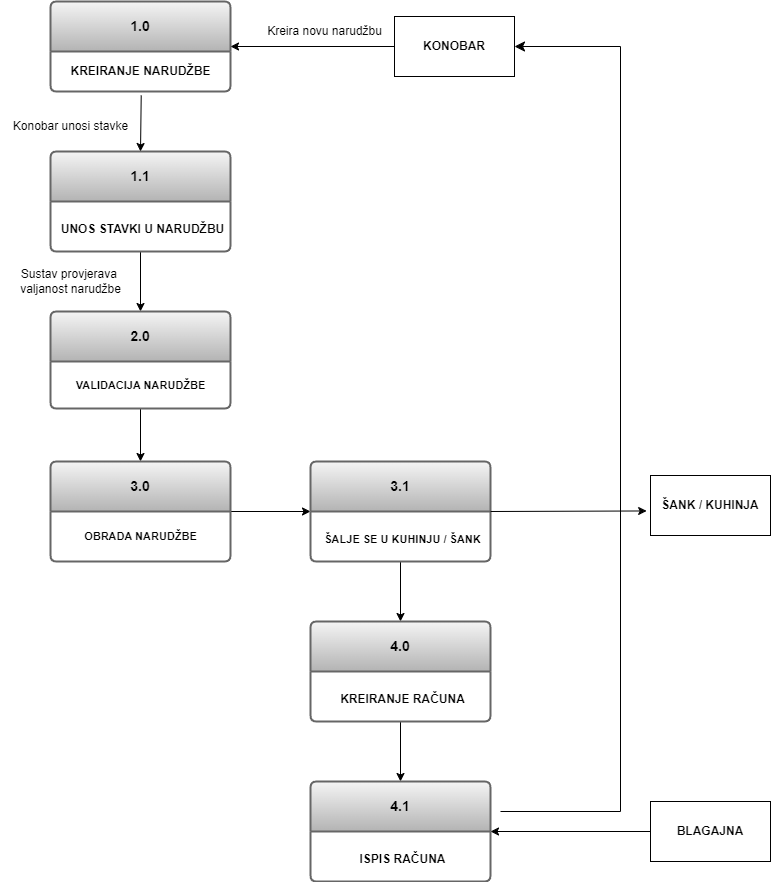

The diagram above was exported from draw.io. Its source (the exported page's mxGraphModel, read from the mxfile embedded in the PNG):
<mxGraphModel dx="1909" dy="949" grid="1" gridSize="10" guides="1" tooltips="1" connect="1" arrows="1" fold="1" page="1" pageScale="1" pageWidth="827" pageHeight="1169" math="0" shadow="0">
  <root>
    <mxCell id="0" />
    <mxCell id="1" parent="0" />
    <mxCell id="JcuuCtVmyKIQs2Riyr9z-2" value="&lt;div&gt;&lt;b&gt;1.0&lt;/b&gt;&lt;/div&gt;" style="swimlane;childLayout=stackLayout;horizontal=1;startSize=50;horizontalStack=0;rounded=1;fontSize=14;fontStyle=0;strokeWidth=2;resizeParent=0;resizeLast=1;shadow=0;dashed=0;align=center;arcSize=4;whiteSpace=wrap;html=1;fillColor=#f5f5f5;strokeColor=#666666;gradientColor=#b3b3b3;" vertex="1" parent="1">
      <mxGeometry x="70" y="50" width="180" height="90" as="geometry">
        <mxRectangle x="330" y="210" width="60" height="50" as="alternateBounds" />
      </mxGeometry>
    </mxCell>
    <mxCell id="JcuuCtVmyKIQs2Riyr9z-53" value="&lt;b&gt;KREIRANJE NARUDŽBE&lt;/b&gt;" style="text;html=1;align=center;verticalAlign=middle;resizable=0;points=[];autosize=1;strokeColor=none;fillColor=none;" vertex="1" parent="JcuuCtVmyKIQs2Riyr9z-2">
      <mxGeometry y="50" width="180" height="40" as="geometry" />
    </mxCell>
    <mxCell id="JcuuCtVmyKIQs2Riyr9z-59" value="" style="edgeStyle=orthogonalEdgeStyle;rounded=0;orthogonalLoop=1;jettySize=auto;html=1;entryX=0.5;entryY=0;entryDx=0;entryDy=0;" edge="1" parent="1" source="JcuuCtVmyKIQs2Riyr9z-5" target="JcuuCtVmyKIQs2Riyr9z-8">
      <mxGeometry relative="1" as="geometry" />
    </mxCell>
    <mxCell id="JcuuCtVmyKIQs2Riyr9z-5" value="&lt;b&gt;1.1&lt;/b&gt;" style="swimlane;childLayout=stackLayout;horizontal=1;startSize=50;horizontalStack=0;rounded=1;fontSize=14;fontStyle=0;strokeWidth=2;resizeParent=0;resizeLast=1;shadow=0;dashed=0;align=center;arcSize=4;whiteSpace=wrap;html=1;fillColor=#f5f5f5;gradientColor=#b3b3b3;strokeColor=#666666;" vertex="1" parent="1">
      <mxGeometry x="70" y="200" width="180" height="100" as="geometry" />
    </mxCell>
    <mxCell id="JcuuCtVmyKIQs2Riyr9z-6" value="&lt;div&gt;&lt;b&gt;&lt;br&gt;&lt;/b&gt;&lt;/div&gt;&lt;b&gt;UNOS STAVKI U NARUDŽBU&lt;/b&gt;" style="align=center;strokeColor=none;fillColor=none;spacingLeft=4;fontSize=12;verticalAlign=top;resizable=0;rotatable=0;part=1;html=1;" vertex="1" parent="JcuuCtVmyKIQs2Riyr9z-5">
      <mxGeometry y="50" width="180" height="50" as="geometry" />
    </mxCell>
    <mxCell id="JcuuCtVmyKIQs2Riyr9z-7" value="" style="edgeStyle=orthogonalEdgeStyle;rounded=0;orthogonalLoop=1;jettySize=auto;html=1;" edge="1" parent="1" source="JcuuCtVmyKIQs2Riyr9z-8" target="JcuuCtVmyKIQs2Riyr9z-11">
      <mxGeometry relative="1" as="geometry" />
    </mxCell>
    <mxCell id="JcuuCtVmyKIQs2Riyr9z-8" value="&lt;div&gt;&lt;b&gt;2.0&lt;/b&gt;&lt;/div&gt;" style="swimlane;childLayout=stackLayout;horizontal=1;startSize=50;horizontalStack=0;rounded=1;fontSize=14;fontStyle=0;strokeWidth=2;resizeParent=0;resizeLast=1;shadow=0;dashed=0;align=center;arcSize=4;whiteSpace=wrap;html=1;fillColor=#f5f5f5;gradientColor=#b3b3b3;strokeColor=#666666;" vertex="1" parent="1">
      <mxGeometry x="70" y="360" width="180" height="97" as="geometry" />
    </mxCell>
    <mxCell id="JcuuCtVmyKIQs2Riyr9z-9" value="&lt;span style=&quot;font-size: 11px;&quot;&gt;&lt;b&gt;VALIDACIJA NARUDŽBE&lt;/b&gt;&lt;/span&gt;" style="text;html=1;align=center;verticalAlign=middle;resizable=0;points=[];autosize=1;strokeColor=none;fillColor=none;" vertex="1" parent="JcuuCtVmyKIQs2Riyr9z-8">
      <mxGeometry y="50" width="180" height="47" as="geometry" />
    </mxCell>
    <mxCell id="JcuuCtVmyKIQs2Riyr9z-10" value="" style="edgeStyle=orthogonalEdgeStyle;rounded=0;orthogonalLoop=1;jettySize=auto;html=1;" edge="1" parent="1" source="JcuuCtVmyKIQs2Riyr9z-11" target="JcuuCtVmyKIQs2Riyr9z-13">
      <mxGeometry relative="1" as="geometry" />
    </mxCell>
    <mxCell id="JcuuCtVmyKIQs2Riyr9z-11" value="&lt;b&gt;3.0&lt;/b&gt;" style="swimlane;childLayout=stackLayout;horizontal=1;startSize=50;horizontalStack=0;rounded=1;fontSize=14;fontStyle=0;strokeWidth=2;resizeParent=0;resizeLast=1;shadow=0;dashed=0;align=center;arcSize=4;whiteSpace=wrap;html=1;fillColor=#f5f5f5;gradientColor=#b3b3b3;strokeColor=#666666;" vertex="1" parent="1">
      <mxGeometry x="70" y="510" width="180" height="100" as="geometry" />
    </mxCell>
    <mxCell id="JcuuCtVmyKIQs2Riyr9z-12" value="&lt;span style=&quot;font-size: 11px;&quot;&gt;&lt;b&gt;OBRADA NARUDŽBE&lt;/b&gt;&lt;/span&gt;" style="text;html=1;align=center;verticalAlign=middle;resizable=0;points=[];autosize=1;strokeColor=none;fillColor=none;" vertex="1" parent="JcuuCtVmyKIQs2Riyr9z-11">
      <mxGeometry y="50" width="180" height="50" as="geometry" />
    </mxCell>
    <mxCell id="JcuuCtVmyKIQs2Riyr9z-46" value="" style="edgeStyle=orthogonalEdgeStyle;rounded=0;orthogonalLoop=1;jettySize=auto;html=1;" edge="1" parent="1" source="JcuuCtVmyKIQs2Riyr9z-13" target="JcuuCtVmyKIQs2Riyr9z-44">
      <mxGeometry relative="1" as="geometry" />
    </mxCell>
    <mxCell id="JcuuCtVmyKIQs2Riyr9z-13" value="&lt;b&gt;3.1&lt;/b&gt;" style="swimlane;childLayout=stackLayout;horizontal=1;startSize=50;horizontalStack=0;rounded=1;fontSize=14;fontStyle=0;strokeWidth=2;resizeParent=0;resizeLast=1;shadow=0;dashed=0;align=center;arcSize=4;whiteSpace=wrap;html=1;fillColor=#f5f5f5;gradientColor=#b3b3b3;strokeColor=#666666;" vertex="1" parent="1">
      <mxGeometry x="330" y="510" width="180" height="100" as="geometry" />
    </mxCell>
    <mxCell id="JcuuCtVmyKIQs2Riyr9z-14" value="&lt;div&gt;&lt;span style=&quot;font-size: 11px;&quot;&gt;&lt;b&gt;&lt;br&gt;&lt;/b&gt;&lt;/span&gt;&lt;/div&gt;&lt;span style=&quot;font-size: 11px;&quot;&gt;&lt;b&gt;ŠALJE SE U KUHINJU / ŠANK&lt;/b&gt;&lt;/span&gt;" style="align=center;strokeColor=none;fillColor=none;spacingLeft=4;fontSize=12;verticalAlign=top;resizable=0;rotatable=0;part=1;html=1;" vertex="1" parent="JcuuCtVmyKIQs2Riyr9z-13">
      <mxGeometry y="50" width="180" height="50" as="geometry" />
    </mxCell>
    <mxCell id="JcuuCtVmyKIQs2Riyr9z-15" value="&lt;b&gt;ŠANK / KUHINJA&lt;/b&gt;" style="rounded=0;whiteSpace=wrap;html=1;" vertex="1" parent="1">
      <mxGeometry x="670" y="524" width="120" height="60" as="geometry" />
    </mxCell>
    <mxCell id="JcuuCtVmyKIQs2Riyr9z-17" value="&lt;b&gt;&amp;nbsp;KONOBAR&amp;nbsp;&lt;/b&gt;" style="rounded=0;whiteSpace=wrap;html=1;" vertex="1" parent="1">
      <mxGeometry x="414" y="65" width="120" height="60" as="geometry" />
    </mxCell>
    <mxCell id="JcuuCtVmyKIQs2Riyr9z-52" value="" style="edgeStyle=orthogonalEdgeStyle;rounded=0;orthogonalLoop=1;jettySize=auto;html=1;" edge="1" parent="1" source="JcuuCtVmyKIQs2Riyr9z-44" target="JcuuCtVmyKIQs2Riyr9z-50">
      <mxGeometry relative="1" as="geometry" />
    </mxCell>
    <mxCell id="JcuuCtVmyKIQs2Riyr9z-44" value="&lt;b&gt;4.0&lt;/b&gt;" style="swimlane;childLayout=stackLayout;horizontal=1;startSize=50;horizontalStack=0;rounded=1;fontSize=14;fontStyle=0;strokeWidth=2;resizeParent=0;resizeLast=1;shadow=0;dashed=0;align=center;arcSize=4;whiteSpace=wrap;html=1;fillColor=#f5f5f5;gradientColor=#b3b3b3;strokeColor=#666666;" vertex="1" parent="1">
      <mxGeometry x="330" y="670" width="180" height="100" as="geometry" />
    </mxCell>
    <mxCell id="JcuuCtVmyKIQs2Riyr9z-45" value="&lt;div&gt;&lt;b&gt;&lt;br&gt;&lt;/b&gt;&lt;/div&gt;&lt;b&gt;KREIRANJE RAČUNA&lt;/b&gt;" style="align=center;strokeColor=none;fillColor=none;spacingLeft=4;fontSize=12;verticalAlign=top;resizable=0;rotatable=0;part=1;html=1;" vertex="1" parent="JcuuCtVmyKIQs2Riyr9z-44">
      <mxGeometry y="50" width="180" height="50" as="geometry" />
    </mxCell>
    <mxCell id="JcuuCtVmyKIQs2Riyr9z-50" value="&lt;b&gt;4.1&lt;/b&gt;" style="swimlane;childLayout=stackLayout;horizontal=1;startSize=50;horizontalStack=0;rounded=1;fontSize=14;fontStyle=0;strokeWidth=2;resizeParent=0;resizeLast=1;shadow=0;dashed=0;align=center;arcSize=4;whiteSpace=wrap;html=1;fillColor=#f5f5f5;gradientColor=#b3b3b3;strokeColor=#666666;" vertex="1" parent="1">
      <mxGeometry x="330" y="830" width="180" height="100" as="geometry" />
    </mxCell>
    <mxCell id="JcuuCtVmyKIQs2Riyr9z-77" value="" style="endArrow=classic;html=1;rounded=0;exitX=0;exitY=0.5;exitDx=0;exitDy=0;" edge="1" parent="JcuuCtVmyKIQs2Riyr9z-50" source="JcuuCtVmyKIQs2Riyr9z-63">
      <mxGeometry width="50" height="50" relative="1" as="geometry">
        <mxPoint x="280" y="220" as="sourcePoint" />
        <mxPoint x="180" y="50" as="targetPoint" />
      </mxGeometry>
    </mxCell>
    <mxCell id="JcuuCtVmyKIQs2Riyr9z-51" value="&lt;div&gt;&lt;b&gt;&lt;br&gt;&lt;/b&gt;&lt;/div&gt;&lt;b&gt;ISPIS RAČUNA&lt;/b&gt;" style="align=center;strokeColor=none;fillColor=none;spacingLeft=4;fontSize=12;verticalAlign=top;resizable=0;rotatable=0;part=1;html=1;" vertex="1" parent="JcuuCtVmyKIQs2Riyr9z-50">
      <mxGeometry y="50" width="180" height="50" as="geometry" />
    </mxCell>
    <mxCell id="JcuuCtVmyKIQs2Riyr9z-54" value="" style="endArrow=classic;html=1;rounded=0;exitX=0.504;exitY=1.1;exitDx=0;exitDy=0;exitPerimeter=0;entryX=0.5;entryY=0;entryDx=0;entryDy=0;" edge="1" parent="1" source="JcuuCtVmyKIQs2Riyr9z-53" target="JcuuCtVmyKIQs2Riyr9z-5">
      <mxGeometry width="50" height="50" relative="1" as="geometry">
        <mxPoint x="390" y="260" as="sourcePoint" />
        <mxPoint x="440" y="210" as="targetPoint" />
      </mxGeometry>
    </mxCell>
    <mxCell id="JcuuCtVmyKIQs2Riyr9z-63" value="&lt;b&gt;BLAGAJNA&lt;/b&gt;" style="whiteSpace=wrap;html=1;rounded=0;" vertex="1" parent="1">
      <mxGeometry x="670" y="850" width="120" height="60" as="geometry" />
    </mxCell>
    <mxCell id="JcuuCtVmyKIQs2Riyr9z-65" value="" style="endArrow=classic;html=1;rounded=0;entryX=1;entryY=0.5;entryDx=0;entryDy=0;exitX=0;exitY=0.5;exitDx=0;exitDy=0;" edge="1" parent="1" source="JcuuCtVmyKIQs2Riyr9z-17" target="JcuuCtVmyKIQs2Riyr9z-2">
      <mxGeometry width="50" height="50" relative="1" as="geometry">
        <mxPoint x="350" y="170" as="sourcePoint" />
        <mxPoint x="400" y="120" as="targetPoint" />
      </mxGeometry>
    </mxCell>
    <mxCell id="JcuuCtVmyKIQs2Riyr9z-66" value="Kreira novu narudžbu" style="text;html=1;align=center;verticalAlign=middle;resizable=0;points=[];autosize=1;strokeColor=none;fillColor=none;" vertex="1" parent="1">
      <mxGeometry x="274" y="65" width="140" height="30" as="geometry" />
    </mxCell>
    <mxCell id="JcuuCtVmyKIQs2Riyr9z-67" value="Konobar unosi stavke" style="text;html=1;align=center;verticalAlign=middle;resizable=0;points=[];autosize=1;strokeColor=none;fillColor=none;" vertex="1" parent="1">
      <mxGeometry x="20" y="160" width="140" height="30" as="geometry" />
    </mxCell>
    <mxCell id="JcuuCtVmyKIQs2Riyr9z-68" value="Sustav provjerava&amp;nbsp;&lt;div&gt;valjanost narudžbe&lt;/div&gt;" style="text;html=1;align=center;verticalAlign=middle;resizable=0;points=[];autosize=1;strokeColor=none;fillColor=none;" vertex="1" parent="1">
      <mxGeometry x="30" y="310" width="120" height="40" as="geometry" />
    </mxCell>
    <mxCell id="JcuuCtVmyKIQs2Riyr9z-74" value="" style="endArrow=classic;html=1;rounded=0;exitX=1;exitY=0.5;exitDx=0;exitDy=0;entryX=-0.032;entryY=0.591;entryDx=0;entryDy=0;entryPerimeter=0;" edge="1" parent="1" source="JcuuCtVmyKIQs2Riyr9z-13" target="JcuuCtVmyKIQs2Riyr9z-15">
      <mxGeometry width="50" height="50" relative="1" as="geometry">
        <mxPoint x="470" y="460" as="sourcePoint" />
        <mxPoint x="520" y="410" as="targetPoint" />
      </mxGeometry>
    </mxCell>
    <mxCell id="JcuuCtVmyKIQs2Riyr9z-76" value="" style="endArrow=classic;html=1;rounded=0;exitX=1;exitY=0;exitDx=0;exitDy=0;" edge="1" parent="1" source="JcuuCtVmyKIQs2Riyr9z-51">
      <mxGeometry width="50" height="50" relative="1" as="geometry">
        <mxPoint x="450" y="690" as="sourcePoint" />
        <mxPoint x="510" y="880" as="targetPoint" />
      </mxGeometry>
    </mxCell>
    <mxCell id="JcuuCtVmyKIQs2Riyr9z-79" value="" style="edgeStyle=elbowEdgeStyle;elbow=horizontal;endArrow=classic;html=1;curved=0;rounded=0;endSize=8;startSize=8;entryX=1;entryY=0.5;entryDx=0;entryDy=0;" edge="1" parent="1" target="JcuuCtVmyKIQs2Riyr9z-17">
      <mxGeometry width="50" height="50" relative="1" as="geometry">
        <mxPoint x="520" y="860" as="sourcePoint" />
        <mxPoint x="520" y="510" as="targetPoint" />
        <Array as="points">
          <mxPoint x="640" y="480" />
        </Array>
      </mxGeometry>
    </mxCell>
  </root>
</mxGraphModel>